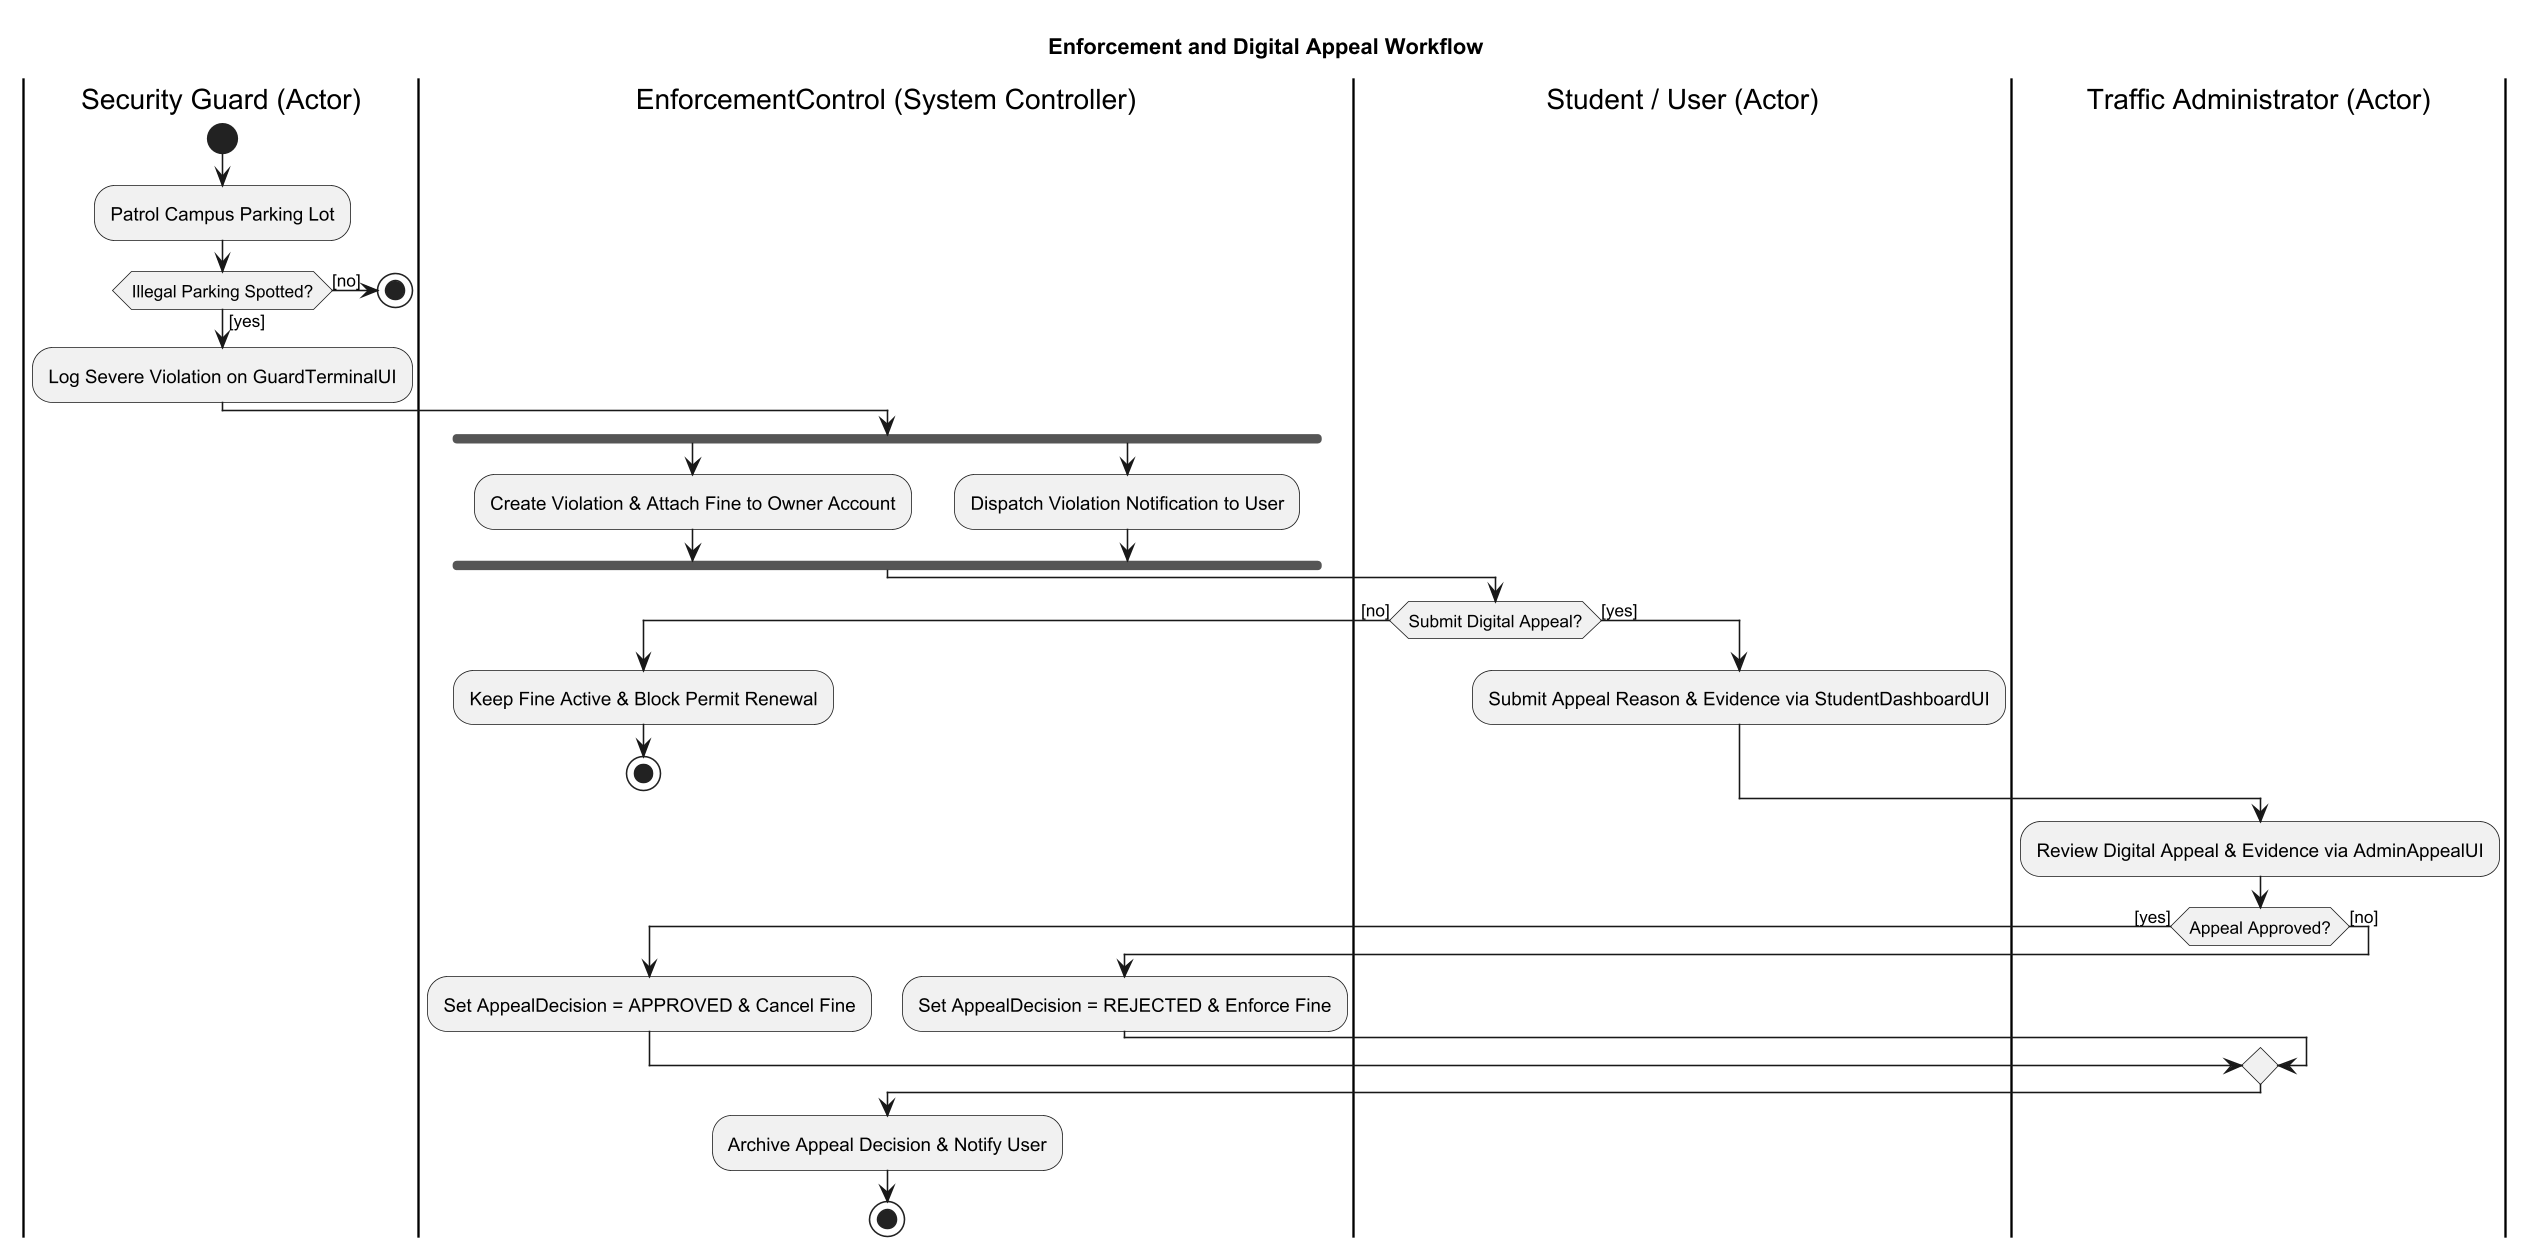

The diagram above was rendered by PlantUML. Its source (embedded in the PNG):
@startuml
skinparamlocked dpi 150
title Enforcement and Digital Appeal Workflow

|Security Guard (Actor)|
|EnforcementControl (System Controller)|
|Student / User (Actor)|
|Traffic Administrator (Actor)|

|Security Guard (Actor)|
start
:Patrol Campus Parking Lot;
if (Illegal Parking Spotted?) then ([yes])
  :Log Severe Violation on GuardTerminalUI;
else ([no])
  stop
endif

|EnforcementControl (System Controller)|
fork
  :Create Violation & Attach Fine to Owner Account;
fork again
  :Dispatch Violation Notification to User;
end fork

|Student / User (Actor)|
if (Submit Digital Appeal?) then ([no])
  |EnforcementControl (System Controller)|
  :Keep Fine Active & Block Permit Renewal;
  stop
else ([yes])
  |Student / User (Actor)|
  :Submit Appeal Reason & Evidence via StudentDashboardUI;
endif

|Traffic Administrator (Actor)|
:Review Digital Appeal & Evidence via AdminAppealUI;
if (Appeal Approved?) then ([yes])
  |EnforcementControl (System Controller)|
  :Set AppealDecision = APPROVED & Cancel Fine;
else ([no])
  |EnforcementControl (System Controller)|
  :Set AppealDecision = REJECTED & Enforce Fine;
endif

|EnforcementControl (System Controller)|
:Archive Appeal Decision & Notify User;
stop
@enduml